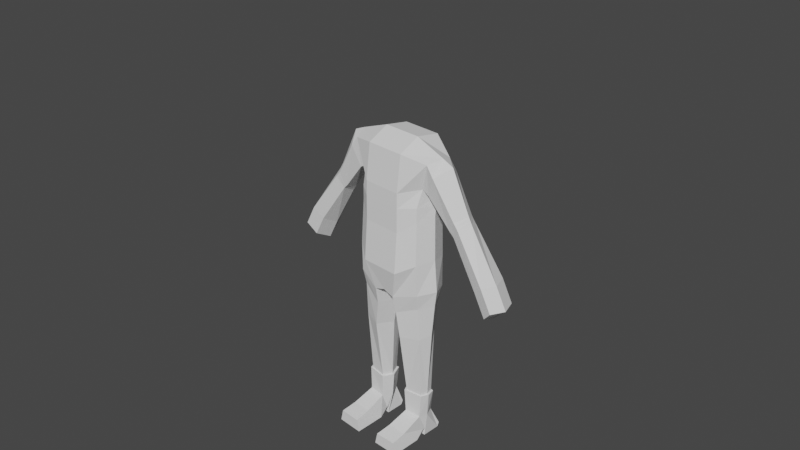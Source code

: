 # Source: person.blend  (saved by Blender 2.83.18; exported with 4.5.12 LTS)
import bpy
from mathutils import Matrix  # noqa: F401  (used for matrix-valued properties, if any)

bpy.ops.wm.read_factory_settings(use_empty=True)
scene = bpy.context.scene
scene.name = 'Scene'

# ---- collections
col_collection = bpy.data.collections.new('Collection'); scene.collection.children.link(col_collection)

# ---- world
world_world = bpy.data.worlds.new('World'); scene.world = world_world
world_world.use_nodes = True; world_world.node_tree.nodes.clear()
_N = world_world.node_tree.nodes; _L = world_world.node_tree.links
n0 = _N.new('ShaderNodeOutputWorld'); n0.name = 'World Output'; n0.location = (300, 300)
n1 = _N.new('ShaderNodeBackground'); n1.name = 'Background'; n1.location = (10, 300)
n1.inputs[0].default_value = (0.05088, 0.05088, 0.05088, 1.0)
_L.new(n1.outputs[0], n0.inputs[0])
n0.is_active_output = True
world_world.color = (0.05088, 0.05088, 0.05088)
world_world.use_sun_shadow = False
world_world.sun_shadow_jitter_overblur = 0.0

# ---- cameras
cam_camera = bpy.data.cameras.new('Camera')
cam_camera.clip_end = 100.0
cam_camera.ortho_scale = 7.314

# ---- meshes
me_cube_001 = bpy.data.meshes.new('Cube.001')
me_cube_001.from_pydata([(1.177, -0.4493, -1.001), (1.141, -0.3896, 0.3904), (1.177, 0.6699, -1.001), (1.141, 0.6699, 0.3904), (0.0, 1.0, -1.323), (0.0, 1.0, -0.003272), (0.0, -0.8072, -1.323), (0.0, -0.7107, -0.003272), (1.456, 0.5961, 2.257), (0.0, 0.9095, 2.661), (0.0, -0.5632, 2.428), (1.141, 0.7016, 0.844), (1.141, -0.3873, 0.844), (0.0, -0.707, 0.7736), (0.0, 1.051, 0.7736), (0.6446, 1.0, -0.003272), (0.6446, -0.8072, -1.323), (0.6446, 1.0, -1.323), (0.6446, -0.7107, -0.003272), (0.6446, 0.9095, 2.661), (0.6446, -0.5632, 2.428), (0.6446, 1.051, 0.7736), (0.6446, -0.707, 0.7736), (1.193, -0.4154, -2.013), (1.193, 0.6609, -2.024), (0.0001431, 0.991, -2.204), (0.0001431, -0.6301, -2.158), (0.3737, -0.6301, -2.284), (0.3737, 0.991, -2.33), (1.204, -0.219, 1.424), (0.0, -0.7024, 1.26), (0.0, 1.035, 1.26), (0.6446, 1.035, 1.26), (0.6446, -0.7024, 1.26), (1.107, -0.1183, -5.736), (1.118, 0.3201, -5.736), (0.5584, -0.1959, -5.749), (0.5763, 0.4264, -5.73), (0.5309, -0.4803, -3.69), (1.167, -0.2486, -3.617), (0.5309, 0.5568, -3.695), (1.095, 0.4459, -3.517), (1.146, -0.3164, -2.514), (1.146, 0.5401, -2.499), (0.4029, -0.5201, -2.845), (0.4029, 0.7996, -2.783), (1.413, 0.1144, -0.8994), (1.366, 0.1388, 0.5095), (1.707, -0.331, 1.947), (0.0, 0.1167, 2.786), (1.366, 0.1807, 0.8653), (0.6446, 0.1174, 2.786), (1.515, 0.1054, -1.934), (1.347, 0.1802, 1.134), (1.444, 0.1035, -2.424), (1.181, 0.09596, -5.736), (0.4096, 0.09089, -5.736), (1.332, 0.1025, -3.499), (0.0, 0.09642, -1.323), (-0.06535, 0.1793, -2.221), (0.1643, 0.1793, -2.338), (0.2259, 0.1399, -2.933), (0.3553, 0.1226, -3.771), (1.159, -0.1588, -5.736), (1.171, 0.3597, -5.736), (0.5097, -0.2505, -5.751), (0.5308, 0.4854, -5.729), (1.246, 0.09464, -5.735), (0.3338, 0.08864, -5.735), (1.113, -0.18, -6.512), (1.055, 0.3753, -6.494), (0.5503, -0.2293, -6.512), (1.189, 0.09464, -6.512), (0.3978, 0.08864, -6.512), (0.5097, -0.9091, -6.781), (1.159, -0.8895, -6.781), (0.4826, -1.404, -6.88), (1.186, -1.384, -6.88), (0.3924, -1.41, -7.269), (1.276, -1.392, -7.269), (0.3937, -0.4406, -7.201), (1.275, -0.4231, -7.201), (0.5097, -0.06631, -7.034), (1.159, -0.04667, -7.034), (0.5097, 0.03265, -7.075), (1.159, 0.05228, -7.075), (0.5097, -0.004888, -7.283), (1.159, 0.01475, -7.283), (0.5097, 0.5752, -7.245), (1.159, 0.5948, -7.245), (0.5097, 0.6366, -7.112), (1.159, 0.6563, -7.112), (0.5885, 0.4266, -6.494), (1.213, 0.6788, 1.605), (1.432, -0.2201, 1.3), (1.659, 0.1326, 2.407), (1.461, -0.3219, 2.272), (3.332, 0.6885, -1.082), (3.633, 0.5989, -0.7733), (3.849, 0.102, -0.7622), (3.637, -0.3191, -0.7825), (3.323, -0.209, -1.105), (3.221, 0.2759, -1.338), (1.443, 0.6796, 1.325), (1.767, 0.2114, 0.8692), (2.04, 0.1402, 2.243), (1.713, 0.597, 1.946), (2.749, 0.1493, 0.8283), (2.335, 0.2956, 0.1362), (2.289, -0.1104, 0.3312), (2.343, 0.5987, 0.4379), (2.516, -0.214, 0.7049), (2.519, 0.5145, 0.718), (2.359, -0.1083, 0.2615), (2.588, 0.5161, 0.6289), (2.814, 0.1492, 0.7193), (2.395, 0.2959, 0.05706), (2.416, 0.6016, 0.3676), (2.591, -0.2139, 0.6191), (2.684, 0.1495, 0.9375), (2.274, 0.2952, 0.2153), (2.27, 0.5945, 0.5019), (2.429, -0.2141, 0.8022), (2.216, -0.1141, 0.3954), (2.451, 0.5138, 0.8114), (3.332, 0.6885, -1.082), (3.633, 0.5989, -0.7733), (3.849, 0.102, -0.7622), (3.637, -0.3191, -0.7825), (3.323, -0.209, -1.105), (3.221, 0.2759, -1.338), (3.701, 0.6924, -1.75), (4.002, 0.6029, -1.441), (4.218, 0.106, -1.43), (4.006, -0.3151, -1.45), (3.692, -0.205, -1.773), (3.589, 0.2799, -2.005)], [], [(17, 15, 3, 2), (46, 47, 1, 0), (4, 17, 28, 25), (33, 29, 96, 20), (16, 18, 7, 6), (51, 49, 10, 20), (32, 31, 9, 19), (15, 5, 14, 21), (47, 3, 11, 50), (18, 1, 12, 22), (7, 18, 22, 13), (3, 15, 21, 11), (93, 32, 19, 8), (95, 51, 20, 96), (0, 1, 18, 16), (30, 33, 20, 10), (17, 2, 24, 28), (4, 5, 15, 17), (39, 38, 36, 34), (59, 60, 27, 26), (46, 0, 23, 52), (58, 4, 25, 59), (16, 6, 26, 27), (0, 16, 27, 23), (13, 22, 33, 30), (11, 21, 32, 93), (21, 14, 31, 32), (50, 11, 93, 53), (22, 12, 29, 33), (56, 37, 66, 68), (38, 62, 56, 36), (41, 57, 55, 35), (40, 41, 35, 37), (45, 43, 41, 40), (43, 54, 57, 41), (44, 61, 62, 38), (42, 44, 38, 39), (23, 27, 44, 42), (60, 28, 45, 61), (52, 23, 42, 54), (28, 24, 43, 45), (24, 52, 54, 43), (12, 50, 53, 29), (2, 46, 52, 24), (8, 19, 51, 95), (1, 47, 50, 12), (19, 9, 49, 51), (2, 3, 47, 46), (35, 55, 67, 64), (27, 60, 61, 44), (57, 54, 42, 39), (55, 57, 39, 34), (6, 58, 59, 26), (25, 28, 60, 59), (56, 62, 40, 37), (62, 61, 45, 40), (36, 56, 68, 65), (34, 36, 65, 63), (55, 34, 63, 67), (37, 35, 64, 66), (67, 63, 69, 72), (66, 64, 70, 92), (64, 67, 72, 70), (68, 66, 92, 73), (65, 68, 73, 71), (63, 65, 71, 69), (69, 71, 74, 75), (77, 79, 81, 75), (75, 74, 76, 77), (77, 76, 78, 79), (79, 78, 80, 81), (81, 80, 82, 83), (83, 82, 84, 85), (85, 84, 86, 87), (87, 86, 88, 89), (89, 88, 90, 91), (91, 90, 92, 70), (75, 81, 83, 69), (69, 83, 85, 72), (76, 74, 80, 78), (71, 82, 80, 74), (73, 84, 82, 71), (72, 87, 89, 70), (91, 70, 89), (86, 73, 92, 88), (90, 88, 92), (84, 73, 86), (117, 114, 98, 97), (118, 113, 101, 100), (8, 95, 105, 106), (102, 97, 125, 130), (97, 98, 126, 125), (116, 117, 97, 102), (113, 116, 102, 101), (115, 118, 100, 99), (114, 115, 99, 98), (95, 96, 48, 105), (29, 53, 104, 94), (53, 93, 103, 104), (96, 29, 94, 48), (93, 8, 106, 103), (124, 119, 107, 112), (119, 122, 111, 107), (123, 120, 108, 109), (120, 121, 110, 108), (122, 123, 109, 111), (121, 124, 112, 110), (112, 107, 115, 114), (107, 111, 118, 115), (109, 108, 116, 113), (108, 110, 117, 116), (111, 109, 113, 118), (110, 112, 114, 117), (103, 106, 124, 121), (48, 94, 123, 122), (104, 103, 121, 120), (94, 104, 120, 123), (105, 48, 122, 119), (106, 105, 119, 124), (129, 130, 136, 135), (130, 125, 131, 136), (101, 102, 130, 129), (99, 100, 128, 127), (98, 99, 127, 126), (100, 101, 129, 128), (136, 131, 132, 133), (135, 136, 133, 134), (127, 128, 134, 133), (126, 127, 133, 132), (128, 129, 135, 134), (125, 126, 132, 131)])
_uv = me_cube_001.uv_layers.new(name='UVMap')
_uv.uv.foreach_set('vector', [0.375, 0.4375, 0.625, 0.4375, 0.625, 0.4856, 0.375, 0.4856, 0.375, 0.625, 0.625, 0.625, 0.625, 0.7644, 0.375, 0.7644, 0.375, 0.375, 0.375, 0.4375, 0.375, 0.4375, 0.375, 0.375, 0.625, 0.8125, 0.6267, 0.7627, 0.6335, 0.7559, 0.625, 0.8125, 0.375, 0.8125, 0.625, 0.8125, 0.625, 0.875, 0.375, 0.875, 0.6875, 0.625, 0.75, 0.625, 0.75, 0.75, 0.6875, 0.75, 0.625, 0.4375, 0.625, 0.375, 0.625, 0.375, 0.625, 0.4375, 0.625, 0.4375, 0.625, 0.375, 0.625, 0.375, 0.625, 0.4375, 0.625, 0.625, 0.625, 0.4856, 0.625, 0.4856, 0.625, 0.625, 0.625, 0.8125, 0.625, 0.7644, 0.625, 0.7644, 0.625, 0.8125, 0.625, 0.875, 0.625, 0.8125, 0.625, 0.8125, 0.625, 0.875, 0.625, 0.4856, 0.625, 0.4375, 0.625, 0.4375, 0.625, 0.4856, 0.6266, 0.488, 0.625, 0.4375, 0.625, 0.4375, 0.6335, 0.4941, 0.625, 0.625, 0.6875, 0.625, 0.6875, 0.75, 0.6335, 0.7559, 0.375, 0.7644, 0.625, 0.7644, 0.625, 0.8125, 0.375, 0.8125, 0.625, 0.875, 0.625, 0.8125, 0.625, 0.8125, 0.625, 0.875, 0.375, 0.4375, 0.375, 0.4856, 0.375, 0.4856, 0.375, 0.4375, 0.375, 0.375, 0.625, 0.375, 0.625, 0.4375, 0.375, 0.4375, 0.375, 0.7551, 0.375, 0.8125, 0.375, 0.8125, 0.3666, 0.756, 0.25, 0.625, 0.3125, 0.625, 0.3125, 0.75, 0.25, 0.75, 0.375, 0.625, 0.375, 0.7644, 0.375, 0.7644, 0.375, 0.625, 0.0, 0.0, 0.0, 0.0, 0.0, 0.0, 0.0, 0.0, 0.375, 0.8125, 0.375, 0.875, 0.375, 0.875, 0.375, 0.8125, 0.375, 0.7644, 0.375, 0.8125, 0.375, 0.8125, 0.375, 0.7644, 0.625, 0.875, 0.625, 0.8125, 0.625, 0.8125, 0.625, 0.875, 0.625, 0.4856, 0.625, 0.4375, 0.625, 0.4375, 0.6266, 0.488, 0.625, 0.4375, 0.625, 0.375, 0.625, 0.375, 0.625, 0.4375, 0.625, 0.625, 0.625, 0.4856, 0.6266, 0.488, 0.625, 0.625, 0.625, 0.8125, 0.625, 0.7644, 0.6267, 0.7627, 0.625, 0.8125, 0.3125, 0.625, 0.3125, 0.5, 0.3125, 0.5, 0.3125, 0.625, 0.3125, 0.75, 0.3125, 0.6005, 0.3125, 0.625, 0.3125, 0.75, 0.375, 0.4856, 0.375, 0.625, 0.3606, 0.625, 0.3666, 0.494, 0.375, 0.4375, 0.375, 0.4856, 0.3666, 0.494, 0.375, 0.4375, 0.375, 0.4375, 0.375, 0.4856, 0.375, 0.4856, 0.375, 0.4375, 0.375, 0.4856, 0.375, 0.625, 0.375, 0.625, 0.375, 0.4856, 0.3125, 0.75, 0.3125, 0.625, 0.3125, 0.6005, 0.3125, 0.75, 0.375, 0.7644, 0.375, 0.8125, 0.375, 0.8125, 0.375, 0.7551, 0.375, 0.7644, 0.375, 0.8125, 0.375, 0.8125, 0.375, 0.7644, 0.3125, 0.625, 0.3125, 0.5, 0.3125, 0.5, 0.3125, 0.625, 0.375, 0.625, 0.375, 0.7644, 0.375, 0.7644, 0.375, 0.625, 0.375, 0.4375, 0.375, 0.4856, 0.375, 0.4856, 0.375, 0.4375, 0.375, 0.4856, 0.375, 0.625, 0.375, 0.625, 0.375, 0.4856, 0.625, 0.7644, 0.625, 0.625, 0.625, 0.625, 0.6267, 0.7627, 0.375, 0.4856, 0.375, 0.625, 0.375, 0.625, 0.375, 0.4856, 0.6335, 0.4941, 0.6875, 0.5, 0.6875, 0.625, 0.625, 0.625, 0.625, 0.7644, 0.625, 0.625, 0.625, 0.625, 0.625, 0.7644, 0.6875, 0.5, 0.75, 0.5, 0.75, 0.625, 0.6875, 0.625, 0.375, 0.4856, 0.625, 0.4856, 0.625, 0.625, 0.375, 0.625, 0.3666, 0.494, 0.3606, 0.625, 0.3606, 0.625, 0.3666, 0.494, 0.3125, 0.75, 0.3125, 0.625, 0.3125, 0.625, 0.3125, 0.75, 0.375, 0.625, 0.375, 0.625, 0.375, 0.7644, 0.375, 0.7551, 0.3606, 0.625, 0.375, 0.625, 0.375, 0.7551, 0.3666, 0.756, 0.0, 0.0, 0.0, 0.0, 0.0, 0.0, 0.0, 0.0, 0.25, 0.5, 0.3125, 0.5, 0.3125, 0.625, 0.25, 0.625, 0.3125, 0.625, 0.3125, 0.6005, 0.3125, 0.5, 0.3125, 0.5, 0.3125, 0.6005, 0.3125, 0.625, 0.3125, 0.5, 0.3125, 0.5, 0.3125, 0.75, 0.3125, 0.625, 0.3125, 0.625, 0.3125, 0.75, 0.3666, 0.756, 0.375, 0.8125, 0.375, 0.8125, 0.3666, 0.756, 0.3606, 0.625, 0.3666, 0.756, 0.3666, 0.756, 0.3606, 0.625, 0.375, 0.4375, 0.3666, 0.494, 0.3666, 0.494, 0.375, 0.4375, 0.3606, 0.625, 0.3666, 0.756, 0.3666, 0.756, 0.3606, 0.625, 0.375, 0.4375, 0.3666, 0.494, 0.3666, 0.494, 0.375, 0.4375, 0.3666, 0.494, 0.3606, 0.625, 0.3606, 0.625, 0.3666, 0.494, 0.3125, 0.625, 0.3125, 0.5, 0.3125, 0.5, 0.3125, 0.625, 0.3125, 0.75, 0.3125, 0.625, 0.3125, 0.625, 0.3125, 0.75, 0.3666, 0.756, 0.375, 0.8125, 0.375, 0.8125, 0.3666, 0.756, 0.3666, 0.756, 0.375, 0.8125, 0.375, 0.8125, 0.3666, 0.756, 0.3666, 0.756, 0.3666, 0.756, 0.3666, 0.756, 0.3666, 0.756, 0.3666, 0.756, 0.375, 0.8125, 0.375, 0.8125, 0.3666, 0.756, 0.3666, 0.756, 0.375, 0.8125, 0.375, 0.8125, 0.3666, 0.756, 0.3666, 0.756, 0.375, 0.8125, 0.375, 0.8125, 0.3666, 0.756, 0.3666, 0.756, 0.375, 0.8125, 0.375, 0.8125, 0.3666, 0.756, 0.3666, 0.756, 0.375, 0.8125, 0.375, 0.8125, 0.3666, 0.756, 0.3666, 0.756, 0.375, 0.8125, 0.375, 0.8125, 0.3666, 0.756, 0.3666, 0.756, 0.375, 0.8125, 0.375, 0.8125, 0.3666, 0.756, 0.3666, 0.756, 0.375, 0.8125, 0.375, 0.8125, 0.3666, 0.756, 0.3666, 0.756, 0.375, 0.8125, 0.375, 0.8125, 0.3666, 0.756, 0.3666, 0.756, 0.3666, 0.756, 0.3666, 0.756, 0.3666, 0.756, 0.3666, 0.756, 0.3666, 0.756, 0.3666, 0.756, 0.3606, 0.625, 0.375, 0.8125, 0.375, 0.8125, 0.375, 0.8125, 0.375, 0.8125, 0.375, 0.8125, 0.375, 0.8125, 0.375, 0.8125, 0.375, 0.8125, 0.3125, 0.625, 0.375, 0.8125, 0.375, 0.8125, 0.375, 0.8125, 0.3606, 0.625, 0.3666, 0.756, 0.3666, 0.756, 0.3666, 0.494, 0.3666, 0.756, 0.3666, 0.756, 0.3666, 0.756, 0.375, 0.8125, 0.3125, 0.625, 0.3125, 0.5, 0.375, 0.8125, 0.375, 0.8125, 0.375, 0.8125, 0.375, 0.8125, 0.375, 0.8125, 0.3125, 0.625, 0.375, 0.8125, 0.6269, 0.4875, 0.6335, 0.4941, 0.6335, 0.4941, 0.6269, 0.4875, 0.6335, 0.7559, 0.6267, 0.7627, 0.6267, 0.7627, 0.6335, 0.7559, 0.6335, 0.4941, 0.625, 0.625, 0.625, 0.625, 0.6335, 0.4941, 0.625, 0.625, 0.6269, 0.4875, 0.6269, 0.4875, 0.625, 0.625, 0.6269, 0.4875, 0.6335, 0.4941, 0.6335, 0.4941, 0.6269, 0.4875, 0.625, 0.625, 0.6269, 0.4875, 0.6269, 0.4875, 0.625, 0.625, 0.6267, 0.7627, 0.625, 0.625, 0.625, 0.625, 0.6267, 0.7627, 0.625, 0.625, 0.6335, 0.7559, 0.6335, 0.7559, 0.625, 0.625, 0.6335, 0.4941, 0.625, 0.625, 0.625, 0.625, 0.6335, 0.4941, 0.625, 0.625, 0.6335, 0.7559, 0.6335, 0.7559, 0.625, 0.625, 0.6267, 0.7627, 0.625, 0.625, 0.625, 0.625, 0.6267, 0.7627, 0.625, 0.625, 0.6266, 0.488, 0.6269, 0.4875, 0.625, 0.625, 0.6335, 0.7559, 0.6267, 0.7627, 0.6267, 0.7627, 0.6335, 0.7559, 0.6266, 0.488, 0.6335, 0.4941, 0.6335, 0.4941, 0.6269, 0.4875, 0.6335, 0.4941, 0.625, 0.625, 0.625, 0.625, 0.6335, 0.4941, 0.625, 0.625, 0.6335, 0.7559, 0.6335, 0.7559, 0.625, 0.625, 0.6267, 0.7627, 0.625, 0.625, 0.625, 0.625, 0.6267, 0.7627, 0.625, 0.625, 0.6269, 0.4875, 0.6269, 0.4875, 0.625, 0.625, 0.6335, 0.7559, 0.6267, 0.7627, 0.6267, 0.7627, 0.6335, 0.7559, 0.6269, 0.4875, 0.6335, 0.4941, 0.6335, 0.4941, 0.6269, 0.4875, 0.6335, 0.4941, 0.625, 0.625, 0.625, 0.625, 0.6335, 0.4941, 0.625, 0.625, 0.6335, 0.7559, 0.6335, 0.7559, 0.625, 0.625, 0.6267, 0.7627, 0.625, 0.625, 0.625, 0.625, 0.6267, 0.7627, 0.625, 0.625, 0.6269, 0.4875, 0.6269, 0.4875, 0.625, 0.625, 0.6335, 0.7559, 0.6267, 0.7627, 0.6267, 0.7627, 0.6335, 0.7559, 0.6269, 0.4875, 0.6335, 0.4941, 0.6335, 0.4941, 0.6269, 0.4875, 0.6269, 0.4875, 0.6335, 0.4941, 0.6335, 0.4941, 0.6269, 0.4875, 0.6335, 0.7559, 0.6267, 0.7627, 0.6267, 0.7627, 0.6335, 0.7559, 0.625, 0.625, 0.6269, 0.4875, 0.6269, 0.4875, 0.625, 0.625, 0.6267, 0.7627, 0.625, 0.625, 0.625, 0.625, 0.6267, 0.7627, 0.625, 0.625, 0.6335, 0.7559, 0.6335, 0.7559, 0.625, 0.625, 0.6335, 0.4941, 0.625, 0.625, 0.625, 0.625, 0.6335, 0.4941, 0.6267, 0.7627, 0.625, 0.625, 0.625, 0.625, 0.6267, 0.7627, 0.625, 0.625, 0.6269, 0.4875, 0.6269, 0.4875, 0.625, 0.625, 0.6267, 0.7627, 0.625, 0.625, 0.625, 0.625, 0.6267, 0.7627, 0.625, 0.625, 0.6335, 0.7559, 0.6335, 0.7559, 0.625, 0.625, 0.6335, 0.4941, 0.625, 0.625, 0.625, 0.625, 0.6335, 0.4941, 0.6335, 0.7559, 0.6267, 0.7627, 0.6267, 0.7627, 0.6335, 0.7559, 0.625, 0.625, 0.6269, 0.4875, 0.6335, 0.4941, 0.625, 0.625, 0.6267, 0.7627, 0.625, 0.625, 0.625, 0.625, 0.6335, 0.7559, 0.625, 0.625, 0.6335, 0.7559, 0.6335, 0.7559, 0.625, 0.625, 0.6335, 0.4941, 0.625, 0.625, 0.625, 0.625, 0.6335, 0.4941, 0.6335, 0.7559, 0.6267, 0.7627, 0.6267, 0.7627, 0.6335, 0.7559, 0.6269, 0.4875, 0.6335, 0.4941, 0.6335, 0.4941, 0.6269, 0.4875])
me_cube_001.use_remesh_fix_poles = True
me_cube_001.use_remesh_preserve_attributes = False
me_cube_001.use_mirror_x = True
me_cube_001.update()

# ---- objects
ob_camera = bpy.data.objects.new('Camera', cam_camera)
ob_empty = bpy.data.objects.new('Empty', None)
ob_empty_001 = bpy.data.objects.new('Empty.001', None)
ob_cube = bpy.data.objects.new('Cube', me_cube_001)

# ---- transforms, parenting, visibility, modifiers, constraints
ob_camera.location = (7.359, -6.926, 4.958)
ob_camera.rotation_euler = (1.109, 0.0, 0.8149)
ob_camera.lock_rotations_4d = False
ob_camera.empty_display_type = 'ARROWS'
ob_camera.color = (0.0, 0.0, 0.0, 0.0)
ob_camera.display_type = 'WIRE'
ob_camera.lineart.crease_threshold = 0.0
ob_empty.location = (0.0, 0.0, 0.0)
ob_empty.rotation_euler = (1.571, 0.0, 0.0)
ob_empty.empty_display_type = 'IMAGE'
ob_empty.empty_display_size = 5.0
ob_empty.empty_image_depth = 'BACK'
ob_empty.empty_image_side = 'FRONT'
ob_empty.lineart.crease_threshold = 0.0
ob_empty_001.location = (0.0, 0.0, 0.0)
ob_empty_001.rotation_euler = (1.571, 0.0, 1.571)
ob_empty_001.empty_display_type = 'IMAGE'
ob_empty_001.empty_display_size = 5.0
ob_empty_001.empty_image_depth = 'BACK'
ob_empty_001.empty_image_side = 'FRONT'
ob_empty_001.lineart.crease_threshold = 0.0
ob_cube.location = (0.0, 0.0, 0.0)
ob_cube.scale = (0.3407, 0.3407, 0.3407)
ob_cube.lineart.crease_threshold = 0.0
ob_cube.use_mesh_mirror_x = True
_m = ob_cube.modifiers.new('Mirror', 'MIRROR')

# ---- collection membership
col_collection.objects.link(ob_camera)
col_collection.objects.link(ob_empty)
col_collection.objects.link(ob_empty_001)
col_collection.objects.link(ob_cube)

# ---- scene / render settings (as saved in the file)
scene.camera = ob_camera
scene.frame_start = 1; scene.frame_end = 250; scene.frame_set(0)
scene.render.engine = 'BLENDER_EEVEE_NEXT'
scene.cycles.use_denoising = False
scene.cycles.samples = 128
scene.cycles.sampling_pattern = 'TABULATED_SOBOL'
scene.cycles.use_adaptive_sampling = False
scene.cycles.use_light_tree = False
scene.view_settings.view_transform = 'Filmic'
bpy.context.view_layer.update()

# ---- added for rendering (the .blend has no usable light): sun
light_auto_sun = bpy.data.lights.new('AutoSun', 'SUN')
light_auto_sun.energy = 3.0
light_auto_sun.angle = 0.0523599
ob_auto_sun = bpy.data.objects.new('AutoSun', light_auto_sun)
scene.collection.objects.link(ob_auto_sun)
ob_auto_sun.rotation_euler = (0.872665, 0.174533, 0.523599)
bpy.context.view_layer.update()
